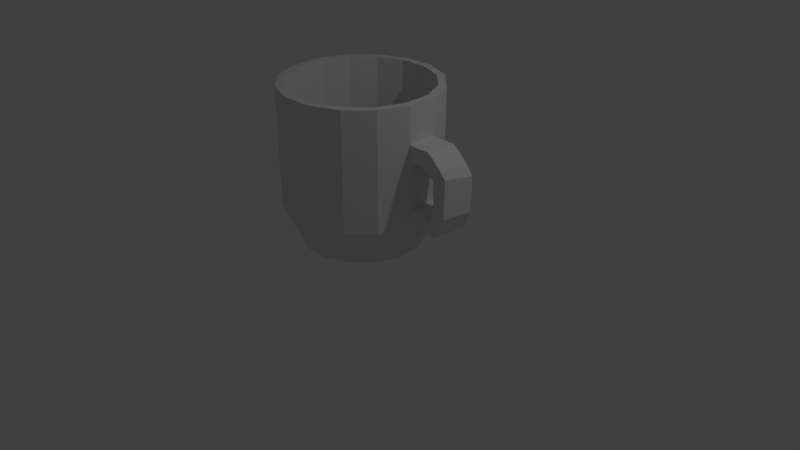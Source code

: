 # Source: CoffeeCup1.blend  (saved by Blender 2.79.0; exported with 4.5.12 LTS)
import bpy
from mathutils import Matrix  # noqa: F401  (used for matrix-valued properties, if any)

bpy.ops.wm.read_factory_settings(use_empty=True)
scene = bpy.context.scene
scene.name = 'Scene'

# ---- collections
col_collection_1 = bpy.data.collections.new('Collection 1'); scene.collection.children.link(col_collection_1)

# ---- world
world_world = bpy.data.worlds.new('World'); scene.world = world_world
world_world.color = (0.05088, 0.05088, 0.05088)
world_world.use_sun_shadow = False
world_world.sun_shadow_jitter_overblur = 0.0
world_world.cycles.sampling_method = 'MANUAL'

# ---- cameras
cam_camera = bpy.data.cameras.new('Camera')
cam_camera.clip_end = 100.0
cam_camera.lens = 35.0
cam_camera.sensor_width = 32.0
cam_camera.sensor_height = 18.0
cam_camera.ortho_scale = 7.314
cam_camera.dof.focus_distance = 0.0
cam_camera.dof.aperture_fstop = 128.0

# ---- lights
light_lamp = bpy.data.lights.new('Lamp', 'POINT')
light_lamp.transmission_factor = 0.0
light_lamp.cutoff_distance = 30.0
light_lamp.energy = 100.0
light_lamp.shadow_buffer_clip_start = 1.001
light_lamp.shadow_soft_size = 0.1
light_lamp.shadow_maximum_resolution = 0.006
light_lamp.use_absolute_resolution = True

# ---- meshes
me_cylinder = bpy.data.meshes.new('Cylinder')
me_cylinder.from_pydata([(7.975e-09, 0.7859, -1.0), (-1.788e-08, 0.9019, 1.0), (0.3008, 0.7261, -1.0), (0.3452, 0.8333, 1.0), (0.5557, 0.5557, -1.0), (0.6378, 0.6378, 1.0), (0.7261, 0.3008, -1.0), (0.8333, 0.3452, 1.0), (0.7859, -3.196e-08, -1.0), (0.9019, -4.446e-08, 1.0), (0.7261, -0.3008, -1.0), (0.8333, -0.3452, 1.0), (0.5557, -0.5557, -1.0), (0.6378, -0.6378, 1.0), (0.3008, -0.7261, -1.0), (0.3452, -0.8333, 1.0), (1.266e-07, -0.7859, -1.0), (1.354e-07, -0.9019, 1.0), (-0.3008, -0.7261, -1.0), (-0.3452, -0.8333, 1.0), (-0.5557, -0.5557, -1.0), (-0.6378, -0.6378, 1.0), (-0.7261, -0.3008, -1.0), (-0.8333, -0.3452, 1.0), (-0.7859, 1.176e-08, -1.0), (-0.9019, 5.221e-09, 1.0), (-0.7261, 0.3008, -1.0), (-0.8333, 0.3452, 1.0), (-0.5557, 0.5557, -1.0), (-0.6378, 0.6378, 1.0), (-0.3008, 0.7261, -1.0), (-0.3452, 0.8333, 1.0), (-5.637e-09, 0.9985, -0.5102), (0.3821, 0.9225, -0.5102), (0.706, 0.706, -0.5102), (0.9225, 0.3821, -0.5102), (0.9985, -4.363e-08, -0.5102), (0.9225, -0.3821, -0.5102), (0.7379, -0.6866, -0.511), (0.414, -0.9031, -0.511), (1.451e-07, -0.9985, -0.5102), (-0.3821, -0.9225, -0.5102), (-0.706, -0.706, -0.5102), (-0.9225, -0.3821, -0.5102), (-0.9985, 1.192e-08, -0.5102), (-0.9225, 0.3821, -0.5102), (-0.706, 0.706, -0.5102), (-0.3821, 0.9225, -0.5102), (-1.861e-10, 1.0, 0.9502), (0.3827, 0.9238, 0.9502), (0.7071, 0.7071, 0.9502), (0.9238, 0.3827, 0.9502), (1.0, -4.371e-08, 0.9502), (0.9238, -0.3827, 0.9502), (0.7071, -0.7071, 0.9502), (0.3827, -0.9238, 0.9502), (1.508e-07, -1.0, 0.9502), (-0.3827, -0.9238, 0.9502), (-0.7071, -0.7071, 0.9502), (-0.9238, -0.3827, 0.9502), (-1.0, 1.192e-08, 0.9502), (-0.9238, 0.3827, 0.9502), (-0.7071, 0.7071, 0.9502), (-0.3827, 0.9238, 0.9502), (0.3119, 0.7529, -0.9332), (0.5762, 0.5762, -0.9332), (0.7529, 0.3119, -0.9332), (0.8149, -3.355e-08, -0.9332), (0.7529, -0.3119, -0.9332), (0.5762, -0.5762, -0.9332), (0.3119, -0.7529, -0.9332), (1.292e-07, -0.8149, -0.9332), (-0.3119, -0.7529, -0.9332), (-0.5762, -0.5762, -0.9332), (-0.7529, -0.3119, -0.9332), (-0.8149, 1.179e-08, -0.9332), (-0.7529, 0.3119, -0.9332), (-0.5762, 0.5762, -0.9332), (-0.3119, 0.7529, -0.9332), (6.118e-09, 0.8149, -0.9332), (0.3825, 0.9235, 0.5368), (0.7068, 0.7068, 0.5368), (0.9235, 0.3825, 0.5368), (0.9995, -4.369e-08, 0.5368), (0.9235, -0.3825, 0.5368), (0.7068, -0.7068, 0.5368), (0.3825, -0.9235, 0.5368), (1.492e-07, -0.9995, 0.5368), (-0.3825, -0.9235, 0.5368), (-0.7068, -0.7068, 0.5368), (-0.9235, -0.3825, 0.5368), (-0.9995, 1.192e-08, 0.5368), (-0.9235, 0.3825, 0.5368), (-0.7068, 0.7068, 0.5368), (-0.3825, 0.9235, 0.5368), (-1.729e-09, 0.9995, 0.5368), (0.3824, 0.9232, 0.3082), (0.7066, 0.7066, 0.3082), (0.9232, 0.3824, 0.3082), (0.9993, -4.367e-08, 0.3082), (0.9232, -0.3824, 0.3082), (0.7066, -0.7066, 0.3082), (0.3824, -0.9232, 0.3082), (1.483e-07, -0.9993, 0.3082), (-0.3824, -0.9232, 0.3082), (-0.7066, -0.7066, 0.3082), (-0.9232, -0.3824, 0.3082), (-0.9993, 1.192e-08, 0.3082), (-0.9232, 0.3824, 0.3082), (-0.7066, 0.7066, 0.3082), (-0.3824, 0.9232, 0.3082), (-2.582e-09, 0.9993, 0.3082), (0.7923, -0.7459, -0.4686), (0.5171, -0.9334, -0.5182), (0.7872, -0.7623, -0.2663), (0.5368, -1.005, -0.2885), (0.3822, 0.9227, -0.2757), (0.7062, 0.7062, -0.2757), (0.9227, 0.3822, -0.2757), (0.9987, -4.364e-08, -0.2757), (0.9227, -0.3822, -0.2757), (0.7381, -0.6868, -0.2765), (0.4141, -0.9033, -0.2765), (1.46e-07, -0.9987, -0.2757), (-0.3822, -0.9227, -0.2757), (-0.7062, -0.7062, -0.2757), (-0.9227, -0.3822, -0.2757), (-0.9987, 1.192e-08, -0.2757), (-0.9227, 0.3822, -0.2757), (-0.7062, 0.7062, -0.2757), (-0.3822, 0.9227, -0.2757), (-4.762e-09, 0.9987, -0.2757), (0.7714, -0.7614, -0.4938), (0.5099, -1.011, -0.49), (0.7525, -0.7883, 0.5338), (0.7419, -0.7676, 0.3269), (0.4131, -0.9764, 0.3267), (0.4237, -0.9972, 0.5336), (0.8656, -0.9562, 0.5265), (0.8237, -0.8846, 0.3355), (0.4844, -1.076, 0.3423), (0.5262, -1.147, 0.5333), (0.9075, -1.036, 0.4694), (0.8656, -0.9646, 0.2785), (0.5263, -1.156, 0.2853), (0.5681, -1.227, 0.4762), (0.9682, -1.162, 0.3564), (0.8909, -1.019, 0.2265), (0.5404, -1.186, 0.2567), (0.6175, -1.329, 0.3865), (1.015, -1.227, 0.2406), (0.9289, -1.05, 0.175), (0.5761, -1.206, 0.2283), (0.6624, -1.384, 0.294), (1.017, -1.228, 0.09859), (0.9307, -1.05, 0.03293), (0.5779, -1.206, 0.08631), (0.6642, -1.384, 0.152), (1.013, -1.23, -0.2003), (0.9189, -1.076, -0.0996), (0.587, -1.221, -0.0913), (0.6578, -1.389, -0.1914), (0.9627, -1.151, -0.4302), (0.912, -1.037, -0.2632), (0.5561, -1.195, -0.2684), (0.6067, -1.309, -0.4355), (0.9379, -1.082, -0.4662), (0.8943, -0.9877, -0.2856), (0.5378, -1.144, -0.2945), (0.5814, -1.238, -0.4751), (0.9149, -0.9435, -0.4727), (0.9039, -0.9418, -0.2648), (0.5439, -1.089, -0.2863), (0.5547, -1.091, -0.4942), (0.3827, 0.9239, 1.0), (0.0, 1.0, 1.0), (0.7071, 0.7071, 1.0), (0.9239, 0.3827, 1.0), (1.0, -4.371e-08, 1.0), (0.9239, -0.3827, 1.0), (0.7071, -0.7071, 1.0), (0.3827, -0.9239, 1.0), (1.51e-07, -1.0, 1.0), (-0.3827, -0.9239, 1.0), (-0.7071, -0.7071, 1.0), (-0.9239, -0.3827, 1.0), (-1.0, 1.192e-08, 1.0), (-0.9239, 0.3827, 1.0), (-0.7071, 0.7071, 1.0), (-0.3827, 0.9239, 1.0), (0.2831, 0.6834, -0.8235), (7.701e-09, 0.7397, -0.8235), (0.523, 0.523, -0.8235), (0.6834, 0.2831, -0.8235), (0.7397, -4.785e-08, -0.8235), (0.6834, -0.2831, -0.8235), (0.523, -0.523, -0.8235), (0.2831, -0.6834, -0.8235), (1.371e-07, -0.7397, -0.8235), (-0.2831, -0.6834, -0.8235), (-0.523, -0.523, -0.8235), (-0.6834, -0.2831, -0.8235), (-0.7397, -3.4e-09, -0.8235), (-0.6834, 0.2831, -0.8235), (-0.523, 0.523, -0.8235), (-0.2831, 0.6834, -0.8235), (-0.5642, 0.5642, -0.675), (-0.3053, 0.7371, -0.675), (0.3053, -0.7371, -0.675), (1.37e-07, -0.7979, -0.675), (8.401e-09, 0.7979, -0.675), (0.3053, 0.7371, -0.675), (-0.3053, -0.7371, -0.675), (0.5642, 0.5642, -0.675), (-0.5642, -0.5642, -0.675), (0.7371, 0.3053, -0.675), (-0.7371, -0.3053, -0.675), (0.7979, -2.15e-08, -0.675), (-0.7979, -3.828e-08, -0.675), (0.7371, -0.3053, -0.675), (-0.7371, 0.3053, -0.675), (0.5642, -0.5642, -0.675)], [], [(48, 175, 174, 49), (49, 174, 176, 50), (50, 176, 177, 51), (51, 177, 178, 52), (52, 178, 179, 53), (53, 179, 180, 54), (54, 180, 181, 55), (55, 181, 182, 56), (56, 182, 183, 57), (57, 183, 184, 58), (58, 184, 185, 59), (59, 185, 186, 60), (60, 186, 187, 61), (61, 187, 188, 62), (207, 206, 204, 205), (62, 188, 189, 63), (63, 189, 175, 48), (0, 2, 4, 6, 8, 10, 12, 14, 16, 18, 20, 22, 24, 26, 28, 30), (78, 47, 32, 79), (77, 46, 47, 78), (76, 45, 46, 77), (75, 44, 45, 76), (74, 43, 44, 75), (73, 42, 43, 74), (72, 41, 42, 73), (71, 40, 41, 72), (70, 39, 40, 71), (69, 38, 39, 70), (68, 37, 38, 69), (67, 36, 37, 68), (66, 35, 36, 67), (65, 34, 35, 66), (64, 33, 34, 65), (79, 32, 33, 64), (94, 63, 48, 95), (93, 62, 63, 94), (92, 61, 62, 93), (91, 60, 61, 92), (90, 59, 60, 91), (89, 58, 59, 90), (88, 57, 58, 89), (87, 56, 57, 88), (86, 55, 56, 87), (85, 54, 55, 86), (84, 53, 54, 85), (83, 52, 53, 84), (82, 51, 52, 83), (81, 50, 51, 82), (80, 49, 50, 81), (95, 48, 49, 80), (0, 79, 64, 2), (2, 64, 65, 4), (4, 65, 66, 6), (6, 66, 67, 8), (8, 67, 68, 10), (10, 68, 69, 12), (12, 69, 70, 14), (14, 70, 71, 16), (16, 71, 72, 18), (18, 72, 73, 20), (20, 73, 74, 22), (22, 74, 75, 24), (24, 75, 76, 26), (26, 76, 77, 28), (28, 77, 78, 30), (30, 78, 79, 0), (111, 95, 80, 96), (96, 80, 81, 97), (97, 81, 82, 98), (98, 82, 83, 99), (99, 83, 84, 100), (100, 84, 85, 101), (102, 86, 87, 103), (103, 87, 88, 104), (104, 88, 89, 105), (105, 89, 90, 106), (106, 90, 91, 107), (107, 91, 92, 108), (108, 92, 93, 109), (109, 93, 94, 110), (110, 94, 95, 111), (130, 110, 111, 131), (129, 109, 110, 130), (128, 108, 109, 129), (127, 107, 108, 128), (126, 106, 107, 127), (125, 105, 106, 126), (124, 104, 105, 125), (123, 103, 104, 124), (122, 102, 103, 123), (121, 101, 102, 122), (120, 100, 101, 121), (119, 99, 100, 120), (118, 98, 99, 119), (117, 97, 98, 118), (116, 96, 97, 117), (131, 111, 96, 116), (32, 131, 116, 33), (33, 116, 117, 34), (34, 117, 118, 35), (35, 118, 119, 36), (36, 119, 120, 37), (37, 120, 121, 38), (39, 122, 123, 40), (40, 123, 124, 41), (41, 124, 125, 42), (42, 125, 126, 43), (43, 126, 127, 44), (44, 127, 128, 45), (45, 128, 129, 46), (46, 129, 130, 47), (47, 130, 131, 32), (121, 114, 115, 122), (86, 102, 136, 137), (85, 86, 137, 134), (102, 101, 135, 136), (101, 85, 134, 135), (39, 38, 132, 113), (122, 39, 113, 115), (38, 121, 114, 112), (135, 134, 138, 139), (134, 137, 141, 138), (136, 135, 139, 140), (137, 136, 140, 141), (140, 139, 143, 144), (141, 140, 144, 145), (139, 138, 142, 143), (138, 141, 145, 142), (143, 142, 146, 147), (142, 145, 149, 146), (144, 143, 147, 148), (145, 144, 148, 149), (146, 149, 153, 150), (148, 147, 151, 152), (149, 148, 152, 153), (147, 146, 150, 151), (152, 151, 155, 156), (153, 152, 156, 157), (151, 150, 154, 155), (150, 153, 157, 154), (155, 154, 158, 159), (154, 157, 161, 158), (156, 155, 159, 160), (157, 156, 160, 161), (160, 159, 163, 164), (161, 160, 164, 165), (159, 158, 162, 163), (158, 161, 165, 162), (164, 163, 167, 168), (165, 164, 168, 169), (163, 162, 166, 167), (162, 165, 169, 166), (167, 166, 170, 171), (166, 169, 173, 170), (168, 167, 171, 172), (169, 168, 172, 173), (115, 114, 171, 172), (114, 171, 170, 112), (170, 173, 133, 112), (173, 172, 115, 133), (112, 133, 113, 132), (112, 132, 38), (133, 115, 113), (1, 3, 174, 175), (3, 5, 176, 174), (5, 7, 177, 176), (7, 9, 178, 177), (9, 11, 179, 178), (11, 13, 180, 179), (13, 15, 181, 180), (15, 17, 182, 181), (17, 19, 183, 182), (19, 21, 184, 183), (21, 23, 185, 184), (23, 25, 186, 185), (25, 27, 187, 186), (27, 29, 188, 187), (29, 31, 189, 188), (31, 1, 175, 189), (190, 191, 205, 204, 203, 202, 201, 200, 199, 198, 197, 196, 195, 194, 193, 192), (209, 208, 197, 198), (211, 210, 191, 190), (210, 207, 205, 191), (212, 209, 198, 199), (213, 211, 190, 192), (214, 212, 199, 200), (215, 213, 192, 193), (216, 214, 200, 201), (217, 215, 193, 194), (218, 216, 201, 202), (219, 217, 194, 195), (220, 218, 202, 203), (221, 219, 195, 196), (206, 220, 203, 204), (208, 221, 196, 197), (15, 13, 221, 208), (29, 27, 220, 206), (13, 11, 219, 221), (27, 25, 218, 220), (11, 9, 217, 219), (25, 23, 216, 218), (9, 7, 215, 217), (23, 21, 214, 216), (7, 5, 213, 215), (21, 19, 212, 214), (5, 3, 211, 213), (19, 17, 209, 212), (1, 31, 207, 210), (3, 1, 210, 211), (17, 15, 208, 209), (31, 29, 206, 207)])
me_cylinder.use_remesh_preserve_volume = False
me_cylinder.use_remesh_preserve_attributes = False
me_cylinder.use_mirror_vertex_groups = False
me_cylinder.update()

# ---- objects
ob_cylinder = bpy.data.objects.new('Cylinder', me_cylinder)
ob_lamp = bpy.data.objects.new('Lamp', light_lamp)
ob_camera = bpy.data.objects.new('Camera', cam_camera)

# ---- transforms, parenting, visibility, modifiers, constraints
ob_cylinder.location = (0.0, -0.07856, 1.333)
ob_cylinder.rotation_euler = (0.03296, -0.00282, 1.023)
ob_cylinder.lineart.crease_threshold = 0.0
ob_lamp.location = (4.076, 1.005, 5.904)
ob_lamp.rotation_euler = (0.6503, 0.05522, 1.866)
ob_lamp.lock_rotations_4d = False
ob_lamp.empty_display_type = 'ARROWS'
ob_lamp.color = (0.0, 0.0, 0.0, 0.0)
ob_lamp.lineart.crease_threshold = 0.0
ob_camera.location = (7.481, -6.508, 5.344)
ob_camera.rotation_euler = (1.109, 0.0, 0.8149)
ob_camera.lock_rotations_4d = False
ob_camera.empty_display_type = 'ARROWS'
ob_camera.color = (0.0, 0.0, 0.0, 0.0)
ob_camera.display_type = 'WIRE'
ob_camera.lineart.crease_threshold = 0.0

# ---- collection membership
col_collection_1.objects.link(ob_cylinder)
col_collection_1.objects.link(ob_lamp)
col_collection_1.objects.link(ob_camera)

# ---- scene / render settings (as saved in the file)
scene.camera = ob_camera
scene.frame_start = 1; scene.frame_end = 250; scene.frame_set(1)
scene.render.engine = 'BLENDER_EEVEE_NEXT'
scene.render.resolution_percentage = 50
scene.render.dither_intensity = 0.0
scene.cycles.use_denoising = False
scene.cycles.samples = 128
scene.cycles.sampling_pattern = 'TABULATED_SOBOL'
scene.cycles.use_adaptive_sampling = False
scene.cycles.use_light_tree = False
scene.cycles.blur_glossy = 0.0
scene.cycles.sample_clamp_indirect = 0.0
scene.view_settings.view_transform = 'Standard'
bpy.context.view_layer.update()
